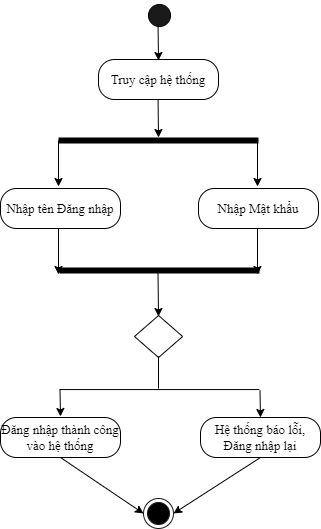

The diagram above was exported from draw.io. Its source (the exported page's mxGraphModel, read from the mxfile embedded in the PNG):
<mxGraphModel dx="941" dy="385" grid="0" gridSize="10" guides="1" tooltips="1" connect="1" arrows="1" fold="1" page="1" pageScale="1" pageWidth="1169" pageHeight="827" math="0" shadow="0">
  <root>
    <mxCell id="0" />
    <mxCell id="1" parent="0" />
    <mxCell id="gPIAzbcDEHPH390Wfbmc-1" value="" style="ellipse;html=1;shape=startState;fillColor=#1A1A1A;" parent="1" vertex="1">
      <mxGeometry x="523" y="138" width="30" height="30" as="geometry" />
    </mxCell>
    <mxCell id="gPIAzbcDEHPH390Wfbmc-9" value="&lt;font style=&quot;font-size: 13px;&quot;&gt;Truy cập hệ thống&lt;/font&gt;" style="rounded=1;whiteSpace=wrap;html=1;arcSize=40;fontFamily=Times New Roman;" parent="1" vertex="1">
      <mxGeometry x="477" y="197" width="120" height="40" as="geometry" />
    </mxCell>
    <mxCell id="gPIAzbcDEHPH390Wfbmc-11" value="" style="shape=line;html=1;strokeWidth=6;fontFamily=Times New Roman;fontSize=13;" parent="1" vertex="1">
      <mxGeometry x="437" y="273" width="200" height="10" as="geometry" />
    </mxCell>
    <mxCell id="LJTdvB6wnkuOvCObvL91-1" value="" style="endArrow=classic;html=1;rounded=0;exitX=0;exitY=0.5;exitDx=0;exitDy=0;exitPerimeter=0;" edge="1" parent="1" source="gPIAzbcDEHPH390Wfbmc-11">
      <mxGeometry width="50" height="50" relative="1" as="geometry">
        <mxPoint x="417" y="361" as="sourcePoint" />
        <mxPoint x="437" y="324" as="targetPoint" />
      </mxGeometry>
    </mxCell>
    <mxCell id="LJTdvB6wnkuOvCObvL91-3" value="Nhập tên Đăng nhập" style="rounded=1;whiteSpace=wrap;html=1;arcSize=40;fontFamily=Times New Roman;fontSize=13;" vertex="1" parent="1">
      <mxGeometry x="379" y="326" width="120" height="40" as="geometry" />
    </mxCell>
    <mxCell id="LJTdvB6wnkuOvCObvL91-5" value="Nhập Mật khẩu" style="rounded=1;whiteSpace=wrap;html=1;arcSize=40;fontFamily=Times New Roman;fontSize=13;" vertex="1" parent="1">
      <mxGeometry x="577" y="326" width="120" height="40" as="geometry" />
    </mxCell>
    <mxCell id="LJTdvB6wnkuOvCObvL91-7" value="" style="shape=line;html=1;strokeWidth=6;fontFamily=Times New Roman;fontSize=13;" vertex="1" parent="1">
      <mxGeometry x="438" y="403" width="200" height="10" as="geometry" />
    </mxCell>
    <mxCell id="LJTdvB6wnkuOvCObvL91-10" value="" style="endArrow=classic;html=1;rounded=0;exitX=0;exitY=0.5;exitDx=0;exitDy=0;exitPerimeter=0;" edge="1" parent="1">
      <mxGeometry width="50" height="50" relative="1" as="geometry">
        <mxPoint x="536.5" y="410" as="sourcePoint" />
        <mxPoint x="537" y="454" as="targetPoint" />
      </mxGeometry>
    </mxCell>
    <mxCell id="LJTdvB6wnkuOvCObvL91-12" value="" style="endArrow=classic;html=1;rounded=0;exitX=0;exitY=0.5;exitDx=0;exitDy=0;exitPerimeter=0;" edge="1" parent="1">
      <mxGeometry width="50" height="50" relative="1" as="geometry">
        <mxPoint x="636" y="278" as="sourcePoint" />
        <mxPoint x="636" y="324" as="targetPoint" />
      </mxGeometry>
    </mxCell>
    <mxCell id="LJTdvB6wnkuOvCObvL91-15" value="" style="rhombus;whiteSpace=wrap;html=1;" vertex="1" parent="1">
      <mxGeometry x="513" y="453" width="48.11" height="42" as="geometry" />
    </mxCell>
    <mxCell id="LJTdvB6wnkuOvCObvL91-22" value="" style="line;strokeWidth=1;fillColor=none;align=left;verticalAlign=middle;spacingTop=-1;spacingLeft=3;spacingRight=3;rotatable=0;labelPosition=right;points=[];portConstraint=eastwest;" vertex="1" parent="1">
      <mxGeometry x="438" y="523" width="200" height="8.12" as="geometry" />
    </mxCell>
    <mxCell id="LJTdvB6wnkuOvCObvL91-24" value="" style="endArrow=classic;html=1;rounded=0;exitX=0;exitY=0.5;exitDx=0;exitDy=0;exitPerimeter=0;" edge="1" parent="1">
      <mxGeometry width="50" height="50" relative="1" as="geometry">
        <mxPoint x="438.5" y="527" as="sourcePoint" />
        <mxPoint x="439" y="554" as="targetPoint" />
      </mxGeometry>
    </mxCell>
    <mxCell id="LJTdvB6wnkuOvCObvL91-25" value="" style="endArrow=classic;html=1;rounded=0;exitX=0;exitY=0.5;exitDx=0;exitDy=0;exitPerimeter=0;" edge="1" parent="1">
      <mxGeometry width="50" height="50" relative="1" as="geometry">
        <mxPoint x="638.5" y="528" as="sourcePoint" />
        <mxPoint x="639" y="555" as="targetPoint" />
      </mxGeometry>
    </mxCell>
    <mxCell id="LJTdvB6wnkuOvCObvL91-26" value="" style="line;strokeWidth=1;fillColor=none;align=left;verticalAlign=middle;spacingTop=-1;spacingLeft=3;spacingRight=3;rotatable=0;labelPosition=right;points=[];portConstraint=eastwest;direction=south;" vertex="1" parent="1">
      <mxGeometry x="533" y="494" width="8" height="32" as="geometry" />
    </mxCell>
    <mxCell id="LJTdvB6wnkuOvCObvL91-27" value="Đăng nhập thành công vào hệ thống" style="rounded=1;whiteSpace=wrap;html=1;arcSize=40;fontFamily=Times New Roman;fontSize=13;" vertex="1" parent="1">
      <mxGeometry x="379" y="555" width="120" height="40" as="geometry" />
    </mxCell>
    <mxCell id="LJTdvB6wnkuOvCObvL91-28" value="Hệ thống báo lỗi, Đăng nhập lại" style="rounded=1;whiteSpace=wrap;html=1;arcSize=40;fontFamily=Times New Roman;fontSize=13;" vertex="1" parent="1">
      <mxGeometry x="579" y="555" width="120" height="40" as="geometry" />
    </mxCell>
    <mxCell id="LJTdvB6wnkuOvCObvL91-29" value="" style="ellipse;html=1;shape=endState;fillColor=#000000;strokeColor=#1A1A1A;" vertex="1" parent="1">
      <mxGeometry x="522" y="636" width="30" height="30" as="geometry" />
    </mxCell>
    <mxCell id="LJTdvB6wnkuOvCObvL91-31" value="" style="endArrow=classic;html=1;rounded=0;exitX=0.5;exitY=1;exitDx=0;exitDy=0;entryX=0;entryY=0.5;entryDx=0;entryDy=0;" edge="1" parent="1" source="LJTdvB6wnkuOvCObvL91-27" target="LJTdvB6wnkuOvCObvL91-29">
      <mxGeometry width="50" height="50" relative="1" as="geometry">
        <mxPoint x="438" y="620" as="sourcePoint" />
        <mxPoint x="438" y="666" as="targetPoint" />
      </mxGeometry>
    </mxCell>
    <mxCell id="LJTdvB6wnkuOvCObvL91-32" value="" style="endArrow=classic;html=1;rounded=0;exitX=0.5;exitY=1;exitDx=0;exitDy=0;entryX=1;entryY=0.5;entryDx=0;entryDy=0;" edge="1" parent="1" source="LJTdvB6wnkuOvCObvL91-28" target="LJTdvB6wnkuOvCObvL91-29">
      <mxGeometry width="50" height="50" relative="1" as="geometry">
        <mxPoint x="449" y="605" as="sourcePoint" />
        <mxPoint x="554" y="648" as="targetPoint" />
      </mxGeometry>
    </mxCell>
    <mxCell id="LJTdvB6wnkuOvCObvL91-34" value="" style="endArrow=classic;html=1;rounded=0;exitX=0;exitY=0.5;exitDx=0;exitDy=0;exitPerimeter=0;" edge="1" parent="1">
      <mxGeometry width="50" height="50" relative="1" as="geometry">
        <mxPoint x="437" y="366" as="sourcePoint" />
        <mxPoint x="437" y="412" as="targetPoint" />
      </mxGeometry>
    </mxCell>
    <mxCell id="LJTdvB6wnkuOvCObvL91-35" value="" style="endArrow=classic;html=1;rounded=0;exitX=0;exitY=0.5;exitDx=0;exitDy=0;exitPerimeter=0;" edge="1" parent="1">
      <mxGeometry width="50" height="50" relative="1" as="geometry">
        <mxPoint x="636" y="366" as="sourcePoint" />
        <mxPoint x="636" y="412" as="targetPoint" />
      </mxGeometry>
    </mxCell>
    <mxCell id="LJTdvB6wnkuOvCObvL91-36" value="" style="endArrow=classic;html=1;rounded=0;exitX=0;exitY=0.5;exitDx=0;exitDy=0;exitPerimeter=0;" edge="1" parent="1">
      <mxGeometry width="50" height="50" relative="1" as="geometry">
        <mxPoint x="536.56" y="237" as="sourcePoint" />
        <mxPoint x="537" y="275" as="targetPoint" />
      </mxGeometry>
    </mxCell>
    <mxCell id="LJTdvB6wnkuOvCObvL91-37" value="" style="endArrow=classic;html=1;rounded=0;exitX=0;exitY=0.5;exitDx=0;exitDy=0;exitPerimeter=0;" edge="1" parent="1">
      <mxGeometry width="50" height="50" relative="1" as="geometry">
        <mxPoint x="536.56" y="163" as="sourcePoint" />
        <mxPoint x="537" y="198" as="targetPoint" />
      </mxGeometry>
    </mxCell>
  </root>
</mxGraphModel>